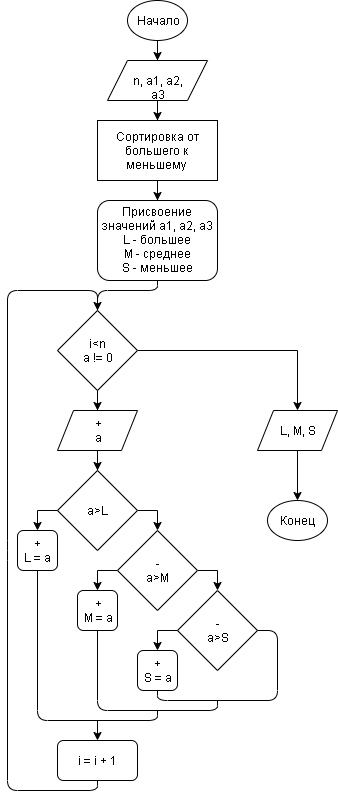

The diagram above was exported from draw.io. Its source (the exported page's mxGraphModel, read from the mxfile embedded in the PNG):
<mxGraphModel dx="1024" dy="566" grid="1" gridSize="10" guides="1" tooltips="1" connect="1" arrows="1" fold="1" page="1" pageScale="1" pageWidth="2000" pageHeight="3000" math="0" shadow="0">
  <root>
    <mxCell id="0" />
    <mxCell id="1" parent="0" />
    <mxCell id="ighuYlIpOkjBIZ17v1Wk-6" style="edgeStyle=orthogonalEdgeStyle;rounded=0;orthogonalLoop=1;jettySize=auto;html=1;entryX=0.5;entryY=0;entryDx=0;entryDy=0;" edge="1" parent="1" source="ighuYlIpOkjBIZ17v1Wk-1" target="ighuYlIpOkjBIZ17v1Wk-2">
      <mxGeometry relative="1" as="geometry" />
    </mxCell>
    <mxCell id="ighuYlIpOkjBIZ17v1Wk-1" value="Начало" style="ellipse;whiteSpace=wrap;html=1;" vertex="1" parent="1">
      <mxGeometry x="410" y="180" width="60" height="40" as="geometry" />
    </mxCell>
    <mxCell id="ighuYlIpOkjBIZ17v1Wk-7" style="edgeStyle=orthogonalEdgeStyle;rounded=0;orthogonalLoop=1;jettySize=auto;html=1;entryX=0.5;entryY=0;entryDx=0;entryDy=0;" edge="1" parent="1" source="ighuYlIpOkjBIZ17v1Wk-2" target="ighuYlIpOkjBIZ17v1Wk-72">
      <mxGeometry relative="1" as="geometry">
        <mxPoint x="440" y="270" as="targetPoint" />
      </mxGeometry>
    </mxCell>
    <mxCell id="ighuYlIpOkjBIZ17v1Wk-2" value="n, a1, a2, a3" style="shape=parallelogram;perimeter=parallelogramPerimeter;whiteSpace=wrap;html=1;" vertex="1" parent="1">
      <mxGeometry x="390" y="240" width="100" height="40" as="geometry" />
    </mxCell>
    <mxCell id="ighuYlIpOkjBIZ17v1Wk-9" style="edgeStyle=orthogonalEdgeStyle;rounded=0;orthogonalLoop=1;jettySize=auto;html=1;entryX=0.5;entryY=0;entryDx=0;entryDy=0;" edge="1" parent="1" source="ighuYlIpOkjBIZ17v1Wk-4" target="ighuYlIpOkjBIZ17v1Wk-5">
      <mxGeometry relative="1" as="geometry" />
    </mxCell>
    <mxCell id="ighuYlIpOkjBIZ17v1Wk-32" style="edgeStyle=orthogonalEdgeStyle;rounded=0;orthogonalLoop=1;jettySize=auto;html=1;entryX=0.5;entryY=0;entryDx=0;entryDy=0;" edge="1" parent="1" source="ighuYlIpOkjBIZ17v1Wk-4" target="ighuYlIpOkjBIZ17v1Wk-31">
      <mxGeometry relative="1" as="geometry" />
    </mxCell>
    <mxCell id="ighuYlIpOkjBIZ17v1Wk-4" value="i&amp;lt;n&lt;br&gt;a != 0" style="rhombus;whiteSpace=wrap;html=1;" vertex="1" parent="1">
      <mxGeometry x="340" y="490" width="80" height="80" as="geometry" />
    </mxCell>
    <mxCell id="ighuYlIpOkjBIZ17v1Wk-11" style="edgeStyle=orthogonalEdgeStyle;rounded=0;orthogonalLoop=1;jettySize=auto;html=1;entryX=0.5;entryY=0;entryDx=0;entryDy=0;" edge="1" parent="1" source="ighuYlIpOkjBIZ17v1Wk-5" target="ighuYlIpOkjBIZ17v1Wk-10">
      <mxGeometry relative="1" as="geometry" />
    </mxCell>
    <mxCell id="ighuYlIpOkjBIZ17v1Wk-5" value="+&lt;br&gt;a" style="shape=parallelogram;perimeter=parallelogramPerimeter;whiteSpace=wrap;html=1;" vertex="1" parent="1">
      <mxGeometry x="340" y="590" width="80" height="40" as="geometry" />
    </mxCell>
    <mxCell id="ighuYlIpOkjBIZ17v1Wk-13" style="edgeStyle=orthogonalEdgeStyle;rounded=0;orthogonalLoop=1;jettySize=auto;html=1;entryX=0.5;entryY=0;entryDx=0;entryDy=0;" edge="1" parent="1" source="ighuYlIpOkjBIZ17v1Wk-10" target="ighuYlIpOkjBIZ17v1Wk-12">
      <mxGeometry relative="1" as="geometry">
        <Array as="points">
          <mxPoint x="440" y="690" />
        </Array>
      </mxGeometry>
    </mxCell>
    <mxCell id="ighuYlIpOkjBIZ17v1Wk-17" style="edgeStyle=orthogonalEdgeStyle;rounded=0;orthogonalLoop=1;jettySize=auto;html=1;entryX=0.5;entryY=0;entryDx=0;entryDy=0;" edge="1" parent="1" source="ighuYlIpOkjBIZ17v1Wk-10" target="ighuYlIpOkjBIZ17v1Wk-16">
      <mxGeometry relative="1" as="geometry">
        <Array as="points">
          <mxPoint x="320" y="690" />
        </Array>
      </mxGeometry>
    </mxCell>
    <mxCell id="ighuYlIpOkjBIZ17v1Wk-10" value="a&amp;gt;L" style="rhombus;whiteSpace=wrap;html=1;" vertex="1" parent="1">
      <mxGeometry x="340" y="650" width="80" height="80" as="geometry" />
    </mxCell>
    <mxCell id="ighuYlIpOkjBIZ17v1Wk-15" style="edgeStyle=orthogonalEdgeStyle;rounded=0;orthogonalLoop=1;jettySize=auto;html=1;entryX=0.5;entryY=0;entryDx=0;entryDy=0;" edge="1" parent="1" source="ighuYlIpOkjBIZ17v1Wk-12" target="ighuYlIpOkjBIZ17v1Wk-14">
      <mxGeometry relative="1" as="geometry">
        <Array as="points">
          <mxPoint x="500" y="750" />
        </Array>
      </mxGeometry>
    </mxCell>
    <mxCell id="ighuYlIpOkjBIZ17v1Wk-19" style="edgeStyle=orthogonalEdgeStyle;rounded=0;orthogonalLoop=1;jettySize=auto;html=1;entryX=0.5;entryY=0;entryDx=0;entryDy=0;exitX=0;exitY=0.5;exitDx=0;exitDy=0;" edge="1" parent="1" source="ighuYlIpOkjBIZ17v1Wk-12" target="ighuYlIpOkjBIZ17v1Wk-18">
      <mxGeometry relative="1" as="geometry">
        <Array as="points">
          <mxPoint x="380" y="750" />
        </Array>
      </mxGeometry>
    </mxCell>
    <mxCell id="ighuYlIpOkjBIZ17v1Wk-12" value="-&lt;br&gt;a&amp;gt;M" style="rhombus;whiteSpace=wrap;html=1;" vertex="1" parent="1">
      <mxGeometry x="400" y="710" width="80" height="80" as="geometry" />
    </mxCell>
    <mxCell id="ighuYlIpOkjBIZ17v1Wk-21" style="edgeStyle=orthogonalEdgeStyle;rounded=0;orthogonalLoop=1;jettySize=auto;html=1;entryX=0.5;entryY=0;entryDx=0;entryDy=0;" edge="1" parent="1" source="ighuYlIpOkjBIZ17v1Wk-14" target="ighuYlIpOkjBIZ17v1Wk-20">
      <mxGeometry relative="1" as="geometry">
        <Array as="points">
          <mxPoint x="460" y="810" />
          <mxPoint x="460" y="810" />
        </Array>
      </mxGeometry>
    </mxCell>
    <mxCell id="ighuYlIpOkjBIZ17v1Wk-14" value="-&lt;br&gt;a&amp;gt;S" style="rhombus;whiteSpace=wrap;html=1;" vertex="1" parent="1">
      <mxGeometry x="460" y="770" width="80" height="80" as="geometry" />
    </mxCell>
    <mxCell id="ighuYlIpOkjBIZ17v1Wk-16" value="+&lt;br&gt;L = a" style="rounded=1;whiteSpace=wrap;html=1;" vertex="1" parent="1">
      <mxGeometry x="300" y="710" width="40" height="40" as="geometry" />
    </mxCell>
    <mxCell id="ighuYlIpOkjBIZ17v1Wk-18" value="+&lt;br&gt;M = a" style="rounded=1;whiteSpace=wrap;html=1;" vertex="1" parent="1">
      <mxGeometry x="360" y="770" width="40" height="40" as="geometry" />
    </mxCell>
    <mxCell id="ighuYlIpOkjBIZ17v1Wk-20" value="+&lt;br&gt;S = a" style="rounded=1;whiteSpace=wrap;html=1;" vertex="1" parent="1">
      <mxGeometry x="420" y="830" width="40" height="40" as="geometry" />
    </mxCell>
    <mxCell id="ighuYlIpOkjBIZ17v1Wk-23" value="" style="endArrow=none;html=1;entryX=1;entryY=0.5;entryDx=0;entryDy=0;exitX=0.5;exitY=1;exitDx=0;exitDy=0;" edge="1" parent="1" source="ighuYlIpOkjBIZ17v1Wk-20" target="ighuYlIpOkjBIZ17v1Wk-14">
      <mxGeometry width="50" height="50" relative="1" as="geometry">
        <mxPoint x="540" y="1010" as="sourcePoint" />
        <mxPoint x="330" y="990" as="targetPoint" />
        <Array as="points">
          <mxPoint x="440" y="880" />
          <mxPoint x="560" y="880" />
          <mxPoint x="560" y="810" />
        </Array>
      </mxGeometry>
    </mxCell>
    <mxCell id="ighuYlIpOkjBIZ17v1Wk-24" value="" style="endArrow=none;html=1;entryX=0.5;entryY=1;entryDx=0;entryDy=0;" edge="1" parent="1" target="ighuYlIpOkjBIZ17v1Wk-18">
      <mxGeometry width="50" height="50" relative="1" as="geometry">
        <mxPoint x="500" y="880" as="sourcePoint" />
        <mxPoint x="330" y="1030" as="targetPoint" />
        <Array as="points">
          <mxPoint x="500" y="890" />
          <mxPoint x="380" y="890" />
        </Array>
      </mxGeometry>
    </mxCell>
    <mxCell id="ighuYlIpOkjBIZ17v1Wk-25" value="" style="endArrow=none;html=1;entryX=0.5;entryY=1;entryDx=0;entryDy=0;" edge="1" parent="1" target="ighuYlIpOkjBIZ17v1Wk-16">
      <mxGeometry width="50" height="50" relative="1" as="geometry">
        <mxPoint x="440" y="890" as="sourcePoint" />
        <mxPoint x="330" y="1070" as="targetPoint" />
        <Array as="points">
          <mxPoint x="440" y="900" />
          <mxPoint x="320" y="900" />
        </Array>
      </mxGeometry>
    </mxCell>
    <mxCell id="ighuYlIpOkjBIZ17v1Wk-26" value="i = i + 1" style="rounded=1;whiteSpace=wrap;html=1;" vertex="1" parent="1">
      <mxGeometry x="340" y="920" width="80" height="40" as="geometry" />
    </mxCell>
    <mxCell id="ighuYlIpOkjBIZ17v1Wk-28" value="" style="endArrow=classic;html=1;entryX=0.5;entryY=0;entryDx=0;entryDy=0;" edge="1" parent="1" target="ighuYlIpOkjBIZ17v1Wk-26">
      <mxGeometry width="50" height="50" relative="1" as="geometry">
        <mxPoint x="380" y="900" as="sourcePoint" />
        <mxPoint x="330" y="1230" as="targetPoint" />
      </mxGeometry>
    </mxCell>
    <mxCell id="ighuYlIpOkjBIZ17v1Wk-29" value="" style="endArrow=classic;html=1;exitX=0.5;exitY=1;exitDx=0;exitDy=0;entryX=0.5;entryY=0;entryDx=0;entryDy=0;" edge="1" parent="1" source="ighuYlIpOkjBIZ17v1Wk-26" target="ighuYlIpOkjBIZ17v1Wk-4">
      <mxGeometry width="50" height="50" relative="1" as="geometry">
        <mxPoint x="280" y="1240" as="sourcePoint" />
        <mxPoint x="380" y="690" as="targetPoint" />
        <Array as="points">
          <mxPoint x="380" y="970" />
          <mxPoint x="290" y="970" />
          <mxPoint x="290" y="730" />
          <mxPoint x="290" y="470" />
          <mxPoint x="380" y="470" />
        </Array>
      </mxGeometry>
    </mxCell>
    <mxCell id="ighuYlIpOkjBIZ17v1Wk-34" style="edgeStyle=orthogonalEdgeStyle;rounded=0;orthogonalLoop=1;jettySize=auto;html=1;entryX=0.5;entryY=0;entryDx=0;entryDy=0;" edge="1" parent="1" source="ighuYlIpOkjBIZ17v1Wk-31" target="ighuYlIpOkjBIZ17v1Wk-33">
      <mxGeometry relative="1" as="geometry" />
    </mxCell>
    <mxCell id="ighuYlIpOkjBIZ17v1Wk-31" value="L, M, S" style="shape=parallelogram;perimeter=parallelogramPerimeter;whiteSpace=wrap;html=1;" vertex="1" parent="1">
      <mxGeometry x="540" y="590" width="80" height="40" as="geometry" />
    </mxCell>
    <mxCell id="ighuYlIpOkjBIZ17v1Wk-33" value="Конец" style="ellipse;whiteSpace=wrap;html=1;" vertex="1" parent="1">
      <mxGeometry x="550" y="680" width="60" height="40" as="geometry" />
    </mxCell>
    <mxCell id="ighuYlIpOkjBIZ17v1Wk-76" style="edgeStyle=orthogonalEdgeStyle;rounded=0;orthogonalLoop=1;jettySize=auto;html=1;" edge="1" parent="1" source="ighuYlIpOkjBIZ17v1Wk-72" target="ighuYlIpOkjBIZ17v1Wk-75">
      <mxGeometry relative="1" as="geometry" />
    </mxCell>
    <mxCell id="ighuYlIpOkjBIZ17v1Wk-72" value="Сортировка от большего к меньшему&amp;nbsp;" style="rounded=0;whiteSpace=wrap;html=1;" vertex="1" parent="1">
      <mxGeometry x="380" y="300" width="120" height="60" as="geometry" />
    </mxCell>
    <mxCell id="ighuYlIpOkjBIZ17v1Wk-75" value="Присвоение значений a1, a2, a3&lt;br&gt;L - большее&lt;br&gt;M - среднее&lt;br&gt;S - меньшее&lt;br&gt;" style="rounded=1;whiteSpace=wrap;html=1;" vertex="1" parent="1">
      <mxGeometry x="380" y="380" width="120" height="80" as="geometry" />
    </mxCell>
    <mxCell id="ighuYlIpOkjBIZ17v1Wk-79" value="" style="endArrow=none;html=1;entryX=0.5;entryY=1;entryDx=0;entryDy=0;" edge="1" parent="1" target="ighuYlIpOkjBIZ17v1Wk-75">
      <mxGeometry width="50" height="50" relative="1" as="geometry">
        <mxPoint x="380" y="490" as="sourcePoint" />
        <mxPoint x="470" y="430" as="targetPoint" />
        <Array as="points">
          <mxPoint x="380" y="470" />
          <mxPoint x="440" y="470" />
        </Array>
      </mxGeometry>
    </mxCell>
  </root>
</mxGraphModel>